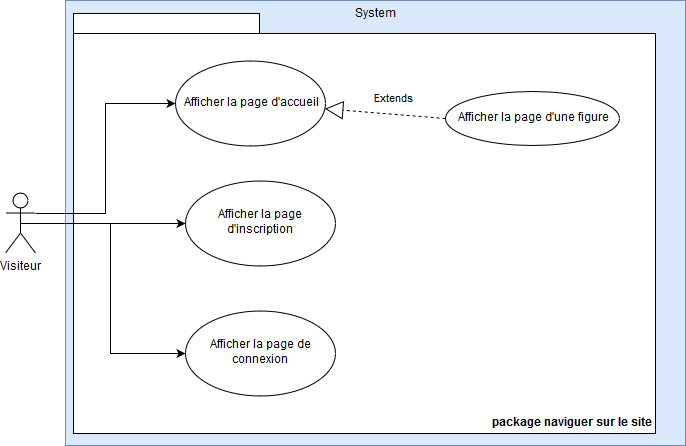

The diagram above was exported from draw.io. Its source (the exported page's mxGraphModel, read from the mxfile embedded in the PNG):
<mxGraphModel dx="1394" dy="793" grid="1" gridSize="10" guides="1" tooltips="1" connect="1" arrows="1" fold="1" page="1" pageScale="1" pageWidth="827" pageHeight="1169" math="0" shadow="0">
  <root>
    <mxCell id="0" />
    <mxCell id="1" parent="0" />
    <mxCell id="B2cS65P2ODoYleGxdp1N-1" value="System" style="html=1;fillColor=#dae8fc;strokeColor=#6c8ebf;labelPosition=center;verticalLabelPosition=middle;align=center;verticalAlign=top;" parent="1" vertex="1">
      <mxGeometry x="100" y="60" width="620" height="445" as="geometry" />
    </mxCell>
    <mxCell id="B2cS65P2ODoYleGxdp1N-2" value="Visiteur" style="shape=umlActor;verticalLabelPosition=bottom;labelBackgroundColor=#ffffff;verticalAlign=top;html=1;" parent="1" vertex="1">
      <mxGeometry x="40" y="252.5" width="30" height="60" as="geometry" />
    </mxCell>
    <mxCell id="Oqi4BBH0vBwOqlx429EN-2" value="package naviguer sur le site" style="shape=folder;fontStyle=1;spacingTop=10;tabWidth=186;tabHeight=20;tabPosition=left;html=1;labelPosition=center;verticalLabelPosition=middle;align=right;verticalAlign=bottom;container=0;" parent="1" vertex="1">
      <mxGeometry x="108" y="73" width="582" height="420" as="geometry" />
    </mxCell>
    <mxCell id="Oqi4BBH0vBwOqlx429EN-4" value="Afficher la page d'inscription" style="ellipse;whiteSpace=wrap;html=1;" parent="1" vertex="1">
      <mxGeometry x="220" y="240" width="150" height="85" as="geometry" />
    </mxCell>
    <mxCell id="Oqi4BBH0vBwOqlx429EN-5" value="Afficher la page d'accueil" style="ellipse;whiteSpace=wrap;html=1;" parent="1" vertex="1">
      <mxGeometry x="210" y="120" width="150" height="85" as="geometry" />
    </mxCell>
    <mxCell id="Oqi4BBH0vBwOqlx429EN-12" style="edgeStyle=orthogonalEdgeStyle;rounded=0;orthogonalLoop=1;jettySize=auto;html=1;exitX=1;exitY=0.3333333333333333;exitDx=0;exitDy=0;exitPerimeter=0;entryX=0;entryY=0.5;entryDx=0;entryDy=0;" parent="1" source="B2cS65P2ODoYleGxdp1N-2" target="Oqi4BBH0vBwOqlx429EN-5" edge="1">
      <mxGeometry relative="1" as="geometry" />
    </mxCell>
    <mxCell id="Oqi4BBH0vBwOqlx429EN-13" style="edgeStyle=orthogonalEdgeStyle;rounded=0;orthogonalLoop=1;jettySize=auto;html=1;exitX=0.5;exitY=0.5;exitDx=0;exitDy=0;exitPerimeter=0;entryX=0;entryY=0.5;entryDx=0;entryDy=0;" parent="1" source="B2cS65P2ODoYleGxdp1N-2" target="Oqi4BBH0vBwOqlx429EN-4" edge="1">
      <mxGeometry relative="1" as="geometry" />
    </mxCell>
    <mxCell id="WBlvUj3OwDOI6tFpQCES-3" value="Afficher la page d'une figure" style="ellipse;whiteSpace=wrap;html=1;align=center;" parent="1" vertex="1">
      <mxGeometry x="480" y="151" width="174" height="54" as="geometry" />
    </mxCell>
    <mxCell id="2a6gcUce_ZDzHTbxldwW-1" value="Extends" style="endArrow=block;endSize=16;endFill=0;html=1;exitX=0;exitY=0.5;exitDx=0;exitDy=0;dashed=1;" parent="1" source="WBlvUj3OwDOI6tFpQCES-3" target="Oqi4BBH0vBwOqlx429EN-5" edge="1">
      <mxGeometry x="-0.1089" y="-15" width="160" relative="1" as="geometry">
        <mxPoint x="395" y="440" as="sourcePoint" />
        <mxPoint x="270" y="459" as="targetPoint" />
        <mxPoint x="1" as="offset" />
      </mxGeometry>
    </mxCell>
    <mxCell id="2096plweSyeoGWue1eAt-1" value="Afficher la page de connexion" style="ellipse;whiteSpace=wrap;html=1;" vertex="1" parent="1">
      <mxGeometry x="220" y="370" width="150" height="85" as="geometry" />
    </mxCell>
    <mxCell id="2096plweSyeoGWue1eAt-4" style="edgeStyle=orthogonalEdgeStyle;rounded=0;orthogonalLoop=1;jettySize=auto;html=1;exitX=0.5;exitY=0.5;exitDx=0;exitDy=0;exitPerimeter=0;entryX=0;entryY=0.5;entryDx=0;entryDy=0;" edge="1" parent="1" source="B2cS65P2ODoYleGxdp1N-2" target="2096plweSyeoGWue1eAt-1">
      <mxGeometry relative="1" as="geometry">
        <mxPoint x="137.5" y="360" as="sourcePoint" />
        <mxPoint x="302.5" y="360" as="targetPoint" />
      </mxGeometry>
    </mxCell>
  </root>
</mxGraphModel>